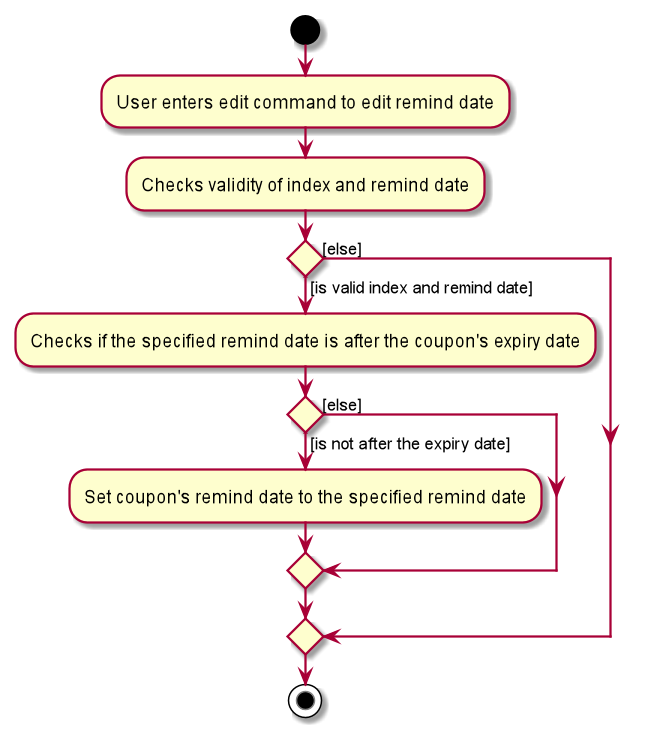

The diagram above was rendered by PlantUML. Its source (embedded in the PNG):
@startuml

start
:User enters edit command to edit remind date;
:Checks validity of index and remind date;
if () then ([is valid index and remind date])
  :Checks if the specified remind date is after the coupon's expiry date;
  if () then ([is not after the expiry date])
            :Set coupon's remind date to the specified remind date;
    else ([else])
    endif
else ([else])
endif
stop

@enduml